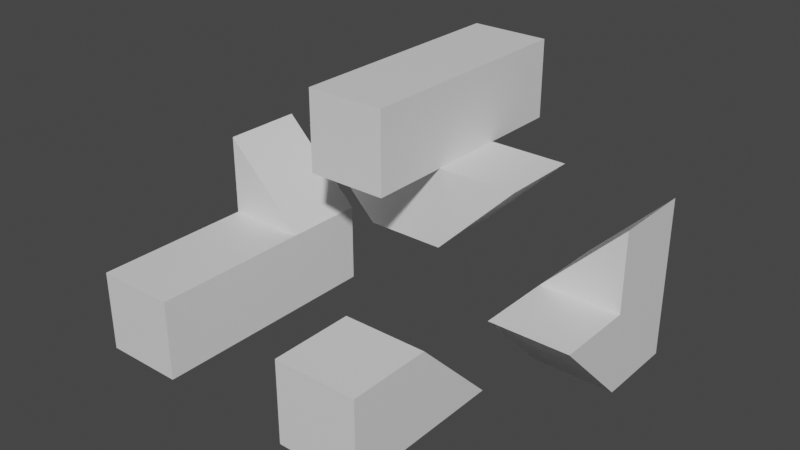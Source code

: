 # Source: AllTargets.blend  (saved by Blender 3.3.6; exported with 4.5.12 LTS)
import bpy
from mathutils import Matrix  # noqa: F401  (used for matrix-valued properties, if any)

bpy.ops.wm.read_factory_settings(use_empty=True)
scene = bpy.context.scene
scene.name = 'Scene'

# ---- collections
col_collection = bpy.data.collections.new('Collection'); scene.collection.children.link(col_collection)

# ---- materials (node trees are filled in below, after node groups)
mat_material = bpy.data.materials.new('Material')
mat_material.alpha_threshold = 0.0
mat_material.use_transparent_shadow = False
mat_material.roughness = 0.5
mat_material.line_color = (0.0, 0.0, 0.0, 1.0)

# ---- material node trees
mat_material.use_nodes = True; mat_material.node_tree.nodes.clear()
_N = mat_material.node_tree.nodes; _L = mat_material.node_tree.links
n0 = _N.new('ShaderNodeOutputMaterial'); n0.name = 'Material Output'; n0.location = (300, 300)
n1 = _N.new('ShaderNodeBsdfPrincipled'); n1.name = 'Principled BSDF'; n1.location = (10, 300)
n1.distribution = 'GGX'
n1.subsurface_method = 'RANDOM_WALK_SKIN'
n1.inputs[3].default_value = 1.45
n1.inputs[27].default_value = (0.0, 0.0, 0.0, 1.0)
n1.inputs[28].default_value = 1.0
_L.new(n1.outputs[0], n0.inputs[0])
n0.is_active_output = True

# ---- world
world_world = bpy.data.worlds.new('World'); scene.world = world_world
world_world.use_nodes = True; world_world.node_tree.nodes.clear()
_N = world_world.node_tree.nodes; _L = world_world.node_tree.links
n0 = _N.new('ShaderNodeOutputWorld'); n0.name = 'World Output'; n0.location = (300, 300)
n1 = _N.new('ShaderNodeBackground'); n1.name = 'Background'; n1.location = (10, 300)
n1.inputs[0].default_value = (0.05088, 0.05088, 0.05088, 1.0)
_L.new(n1.outputs[0], n0.inputs[0])
n0.is_active_output = True
world_world.color = (0.05088, 0.05088, 0.05088)
world_world.use_sun_shadow = False
world_world.sun_shadow_jitter_overblur = 0.0

# ---- meshes
me_cube = bpy.data.meshes.new('Cube')
me_cube.from_pydata([(-1.0, 3.0, 1.0), (-1.0, 5.0, 1.0), (-1.0, 3.0, 3.0), (1.0, 3.0, 3.0), (-1.0, 5.0, 3.0), (1.0, 5.0, 3.0), (-3.0, 3.0, 1.0), (-3.0, 5.0, 1.0), (-3.0, 3.0, 3.0), (-3.0, 5.0, 3.0), (-5.0, 3.0, 3.0), (-5.0, 5.0, 3.0), (-1.0, 3.0, 5.0), (-1.0, 5.0, 5.0), (-3.0, 3.0, 5.0), (-3.0, 5.0, 5.0), (-3.0, 1.0, 3.0), (-1.0, 1.0, 3.0), (-3.0, 1.0, 5.0), (-1.0, 1.0, 5.0), (-3.0, 7.0, 3.0), (-1.0, 7.0, 3.0), (-3.0, 7.0, 5.0), (-1.0, 7.0, 5.0), (-3.0, 3.0, 1.649), (-4.413, 3.0, 3.0), (-4.43, 5.0, 3.0), (-3.0, 5.0, 1.636), (-2.278, 5.0, 1.0), (-1.581, 3.0, 1.0), (0.32, 5.0, 3.0), (-1.0, 3.0, 1.61), (0.325, 3.0, 3.0), (-1.0, 5.0, 1.59), (-1.552, 5.0, 1.0), (-2.292, 3.0, 1.0)], [], [(2, 32, 30, 4), (0, 3, 32, 31), (4, 33, 34, 28, 27, 9), (9, 27, 26), (2, 4, 13, 12), (1, 0, 29, 34), (0, 31, 29), (8, 9, 26, 25), (12, 13, 15, 14), (4, 9, 20, 21), (9, 8, 14, 15), (14, 8, 16, 18), (16, 17, 19, 18), (2, 12, 19, 17), (12, 14, 18, 19), (8, 2, 17, 16), (21, 20, 22, 23), (9, 15, 22, 20), (13, 4, 21, 23), (15, 13, 23, 22), (10, 6, 24, 25), (25, 24, 8), (26, 27, 7, 11), (25, 26, 11, 10), (27, 28, 7), (30, 32, 3, 5), (29, 31, 2, 8, 24, 35), (30, 33, 4), (31, 32, 2), (34, 33, 1), (35, 24, 6), (28, 35, 6, 7), (34, 29, 35, 28), (5, 1, 33, 30), (7, 6, 10, 11), (1, 5, 3, 0)])
_uv = me_cube.uv_layers.new(name='UVMap')
_uv.uv.foreach_set('vector', [0.875, 0.5, 0.7094, 0.5, 0.71, 0.5, 0.875, 0.5, 0.875, 0.5, 0.625, 0.5, 0.7094, 0.5, 0.875, 0.5, 0.625, 0.25, 0.625, 0.25, 0.625, 0.25, 0.625, 0.25, 0.625, 0.25, 0.625, 0.25, 0.625, 0.25, 0.625, 0.25, 0.625, 0.25, 0.875, 0.5, 0.875, 0.5, 0.875, 0.5, 0.875, 0.5, 0.625, 0.25, 0.625, 0.25, 0.625, 0.25, 0.625, 0.25, 0.875, 0.5, 0.875, 0.5, 0.875, 0.5, 0.875, 0.5, 0.875, 0.5, 0.875, 0.5, 0.875, 0.5, 0.875, 0.5, 0.875, 0.5, 0.875, 0.5, 0.875, 0.5, 0.625, 0.25, 0.625, 0.25, 0.625, 0.25, 0.625, 0.25, 0.875, 0.5, 0.875, 0.5, 0.875, 0.5, 0.875, 0.5, 0.875, 0.5, 0.875, 0.5, 0.875, 0.5, 0.875, 0.5, 0.875, 0.5, 0.875, 0.5, 0.875, 0.5, 0.875, 0.5, 0.875, 0.5, 0.875, 0.5, 0.875, 0.5, 0.875, 0.5, 0.875, 0.5, 0.875, 0.5, 0.875, 0.5, 0.875, 0.5, 0.875, 0.5, 0.875, 0.5, 0.875, 0.5, 0.875, 0.5, 0.625, 0.25, 0.625, 0.25, 0.625, 0.25, 0.625, 0.25, 0.875, 0.5, 0.875, 0.5, 0.875, 0.5, 0.875, 0.5, 0.875, 0.5, 0.875, 0.5, 0.875, 0.5, 0.875, 0.5, 0.875, 0.5, 0.875, 0.5, 0.875, 0.5, 0.875, 0.5, 0.875, 0.5, 0.875, 0.5, 0.875, 0.5, 0.875, 0.5, 0.875, 0.5, 0.875, 0.5, 0.875, 0.5, 0.625, 0.25, 0.625, 0.25, 0.625, 0.25, 0.625, 0.25, 0.875, 0.5, 0.875, 0.5, 0.875, 0.5, 0.875, 0.5, 0.625, 0.25, 0.625, 0.25, 0.625, 0.25, 0.71, 0.5, 0.7094, 0.5, 0.625, 0.5, 0.625, 0.5, 0.875, 0.5, 0.875, 0.5, 0.875, 0.5, 0.875, 0.5, 0.875, 0.5, 0.875, 0.5, 0.625, 0.415, 0.625, 0.25, 0.625, 0.25, 0.875, 0.5, 0.7094, 0.5, 0.875, 0.5, 0.625, 0.25, 0.625, 0.25, 0.625, 0.25, 0.875, 0.5, 0.875, 0.5, 0.875, 0.5, 0.625, 0.25, 0.625, 0.25, 0.625, 0.25, 0.625, 0.25, 0.625, 0.25, 0.625, 0.25, 0.625, 0.25, 0.625, 0.25, 0.625, 0.5, 0.625, 0.25, 0.625, 0.25, 0.625, 0.415, 0.625, 0.25, 0.875, 0.5, 0.875, 0.5, 0.625, 0.25, 0.625, 0.25, 0.625, 0.5, 0.625, 0.5, 0.875, 0.5])
me_cube.materials.append(mat_material)
me_cube.use_mirror_vertex_groups = False
me_cube.update()
me_cube_001 = bpy.data.meshes.new('Cube.001')
me_cube_001.from_pydata([(1.0, 1.0, 1.0), (1.0, 1.0, -1.0), (1.0, -1.0, 1.0), (1.0, -1.0, -1.0), (-1.0, 1.0, 1.0), (-1.0, 1.0, -1.0), (-1.0, -1.0, 1.0), (-1.0, -1.0, -1.0), (1.0, 3.0, -1.0), (-1.0, 3.0, -1.0), (1.0, 1.0, 0.326), (1.0, 2.304, -1.0), (-1.0, 0.2879, 1.0), (1.0, 0.2939, 1.0), (-1.0, 2.223, -1.0), (-1.0, 1.0, 0.2642)], [], [(0, 4, 12, 13), (3, 2, 6, 7), (7, 6, 12, 15, 5), (5, 1, 3, 7), (1, 10, 13, 2, 3), (5, 15, 14), (1, 5, 14, 11), (8, 0, 10, 11), (11, 10, 1), (13, 10, 0), (13, 12, 6, 2), (11, 14, 9, 8), (14, 15, 4, 9), (15, 12, 4), (4, 0, 8, 9)])
_uv = me_cube_001.uv_layers.new(name='UVMap')
_uv.uv.foreach_set('vector', [0.625, 0.5, 0.875, 0.5, 0.875, 0.589, 0.625, 0.5883, 0.375, 0.75, 0.625, 0.75, 0.625, 1.0, 0.375, 1.0, 0.375, 0.0, 0.625, 0.0, 0.625, 0.161, 0.533, 0.25, 0.375, 0.25, 0.125, 0.5, 0.375, 0.5, 0.375, 0.75, 0.125, 0.75, 0.375, 0.5, 0.5407, 0.5, 0.625, 0.5883, 0.625, 0.75, 0.375, 0.75, 0.375, 0.25, 0.533, 0.25, 0.375, 0.25, 0.375, 0.5, 0.125, 0.5, 0.125, 0.5, 0.375, 0.5, 0.375, 0.5, 0.625, 0.5, 0.5407, 0.5, 0.375, 0.5, 0.375, 0.5, 0.5407, 0.5, 0.375, 0.5, 0.625, 0.5883, 0.5407, 0.5, 0.625, 0.5, 0.625, 0.5883, 0.875, 0.589, 0.875, 0.75, 0.625, 0.75, 0.375, 0.5, 0.125, 0.5, 0.125, 0.5, 0.375, 0.5, 0.375, 0.25, 0.533, 0.25, 0.625, 0.25, 0.375, 0.25, 0.533, 0.25, 0.625, 0.161, 0.625, 0.25, 0.625, 0.25, 0.625, 0.5, 0.375, 0.5, 0.375, 0.25])
me_cube_001.materials.append(mat_material)
me_cube_001.use_mirror_vertex_groups = False
me_cube_001.update()
me_cube_002 = bpy.data.meshes.new('Cube.002')
me_cube_002.from_pydata([(1.0, 1.0, 1.0), (-1.0, 1.0, 1.0), (1.0, 3.0, -1.0), (-1.0, 3.0, -1.0), (1.0, 3.0, 1.0), (-1.0, 3.0, 1.0), (1.0, 5.0, -1.0), (-1.0, 5.0, -1.0), (1.0, 5.0, 1.0), (-1.0, 5.0, 1.0), (1.0, 3.0, 3.0), (1.0, 5.0, 3.0), (1.0, 3.0, 2.55), (1.0, 5.0, 2.552), (1.0, 1.558, 1.0), (1.0, 3.0, -0.3854), (-1.0, 1.646, 1.0), (1.0, 3.635, -1.0), (-1.0, 3.624, -1.0), (-1.0, 3.0, -0.3694)], [], [(3, 19, 18), (1, 0, 14, 16), (0, 2, 15, 14), (7, 9, 8, 6), (2, 3, 18, 17), (4, 8, 13, 12), (4, 15, 17, 6, 8), (8, 9, 13), (10, 5, 12), (12, 5, 4), (13, 9, 11), (12, 13, 11, 10), (14, 15, 4), (16, 14, 4, 5), (17, 15, 2), (17, 18, 7, 6), (19, 16, 5), (18, 19, 5, 9, 7), (3, 1, 16, 19), (9, 5, 10, 11), (1, 3, 2, 0)])
_uv = me_cube_002.uv_layers.new(name='UVMap')
_uv.uv.foreach_set('vector', [0.375, 0.25, 0.4538, 0.25, 0.375, 0.25, 0.875, 0.5, 0.625, 0.5, 0.625, 0.5, 0.875, 0.5, 0.625, 0.5, 0.375, 0.5, 0.4518, 0.5, 0.625, 0.5, 0.375, 0.25, 0.625, 0.25, 0.625, 0.5, 0.375, 0.5, 0.375, 0.5, 0.125, 0.5, 0.125, 0.5, 0.375, 0.5, 0.625, 0.5, 0.625, 0.5, 0.625, 0.5, 0.625, 0.5, 0.625, 0.5, 0.4518, 0.5, 0.375, 0.5, 0.375, 0.5, 0.625, 0.5, 0.625, 0.5, 0.625, 0.25, 0.625, 0.5, 0.625, 0.5, 0.875, 0.5, 0.625, 0.5, 0.625, 0.5, 0.875, 0.5, 0.625, 0.5, 0.625, 0.5, 0.625, 0.25, 0.625, 0.5, 0.625, 0.5, 0.625, 0.5, 0.625, 0.5, 0.625, 0.5, 0.625, 0.5, 0.4518, 0.5, 0.625, 0.5, 0.875, 0.5, 0.625, 0.5, 0.625, 0.5, 0.875, 0.5, 0.375, 0.5, 0.4518, 0.5, 0.375, 0.5, 0.375, 0.5, 0.125, 0.5, 0.125, 0.5, 0.375, 0.5, 0.4538, 0.25, 0.625, 0.25, 0.625, 0.25, 0.375, 0.25, 0.4538, 0.25, 0.625, 0.25, 0.625, 0.25, 0.375, 0.25, 0.375, 0.25, 0.625, 0.25, 0.625, 0.25, 0.4538, 0.25, 0.625, 0.25, 0.875, 0.5, 0.625, 0.5, 0.625, 0.5, 0.625, 0.25, 0.375, 0.25, 0.375, 0.5, 0.625, 0.5])
me_cube_002.materials.append(mat_material)
me_cube_002.use_mirror_vertex_groups = False
me_cube_002.update()
me_cube_003 = bpy.data.meshes.new('Cube.003')
me_cube_003.from_pydata([(-3.0, 3.0, 1.0), (-3.0, 5.0, 1.0), (-5.0, 3.0, 1.0), (-5.0, 5.0, 1.0), (-5.0, 3.0, 3.0), (-5.0, 5.0, 3.0), (-3.0, 3.0, 1.0), (-3.0, 5.0, 1.0), (-5.0, 3.0, 1.0), (-5.0, 5.0, 1.0), (-3.0, 3.0, -1.0), (-3.0, 5.0, -1.0), (-5.0, 3.0, -1.0), (-5.0, 5.0, -1.0), (-3.0, 1.0, 1.0), (-5.0, 1.0, 1.0), (-3.0, 1.0, -1.0), (-5.0, 1.0, -1.0), (-3.0, -1.0, 1.0), (-5.0, -1.0, 1.0), (-3.0, -1.0, -1.0), (-5.0, -1.0, -1.0), (-5.0, 5.0, 2.597), (-5.0, 3.0, 2.599)], [], [(3, 2, 23, 22), (1, 0, 6, 7), (0, 4, 23), (9, 7, 11, 13), (0, 2, 8, 6), (3, 1, 7, 9), (2, 3, 9, 8), (11, 10, 12, 13), (7, 6, 10, 11), (8, 12, 17, 15), (8, 9, 13, 12), (15, 17, 21, 19), (12, 10, 16, 17), (6, 8, 15, 14), (10, 6, 14, 16), (18, 19, 21, 20), (17, 16, 20, 21), (16, 14, 18, 20), (14, 15, 19, 18), (5, 1, 22), (22, 23, 4, 5), (23, 2, 0), (22, 1, 3), (1, 5, 4, 0)])
_uv = me_cube_003.uv_layers.new(name='UVMap')
_uv.uv.foreach_set('vector', [0.625, 0.25, 0.625, 0.25, 0.625, 0.25, 0.625, 0.25, 0.625, 0.25, 0.625, 0.25, 0.625, 0.25, 0.625, 0.25, 0.875, 0.5, 0.875, 0.5, 0.875, 0.5, 0.625, 0.25, 0.625, 0.25, 0.625, 0.25, 0.625, 0.25, 0.875, 0.5, 0.875, 0.5, 0.875, 0.5, 0.875, 0.5, 0.625, 0.25, 0.625, 0.25, 0.625, 0.25, 0.625, 0.25, 0.625, 0.25, 0.625, 0.25, 0.625, 0.25, 0.625, 0.25, 0.625, 0.25, 0.625, 0.25, 0.625, 0.25, 0.625, 0.25, 0.625, 0.25, 0.625, 0.25, 0.625, 0.25, 0.625, 0.25, 0.625, 0.25, 0.625, 0.25, 0.625, 0.25, 0.625, 0.25, 0.625, 0.25, 0.625, 0.25, 0.625, 0.25, 0.625, 0.25, 0.625, 0.25, 0.625, 0.25, 0.625, 0.25, 0.625, 0.25, 0.625, 0.25, 0.625, 0.25, 0.625, 0.25, 0.625, 0.25, 0.875, 0.5, 0.875, 0.5, 0.875, 0.5, 0.875, 0.5, 0.625, 0.25, 0.625, 0.25, 0.625, 0.25, 0.625, 0.25, 0.875, 0.5, 0.875, 0.5, 0.875, 0.5, 0.875, 0.5, 0.625, 0.25, 0.625, 0.25, 0.625, 0.25, 0.625, 0.25, 0.625, 0.25, 0.625, 0.25, 0.625, 0.25, 0.625, 0.25, 0.875, 0.5, 0.875, 0.5, 0.875, 0.5, 0.875, 0.5, 0.625, 0.25, 0.625, 0.25, 0.625, 0.25, 0.625, 0.25, 0.625, 0.25, 0.625, 0.25, 0.625, 0.25, 0.875, 0.5, 0.875, 0.5, 0.875, 0.5, 0.625, 0.25, 0.625, 0.25, 0.625, 0.25, 0.625, 0.25, 0.625, 0.25, 0.625, 0.25, 0.875, 0.5])
me_cube_003.materials.append(mat_material)
me_cube_003.use_mirror_vertex_groups = False
me_cube_003.update()

# ---- objects
ob_cube = bpy.data.objects.new('Cube', me_cube)
ob_cube_001 = bpy.data.objects.new('Cube.001', me_cube_001)
ob_cube_002 = bpy.data.objects.new('Cube.002', me_cube_002)
ob_cube_003 = bpy.data.objects.new('Cube.003', me_cube_003)

# ---- transforms, parenting, visibility, modifiers, constraints
ob_cube.location = (-0.1198, -0.1563, -0.002555)
ob_cube.lock_rotations_4d = False
ob_cube.empty_display_type = 'ARROWS'
ob_cube.lineart.crease_threshold = 0.0
ob_cube_001.location = (0.6389, -2.13, 0.3448)
ob_cube_001.lock_rotations_4d = False
ob_cube_001.empty_display_type = 'ARROWS'
ob_cube_001.lineart.crease_threshold = 0.0
ob_cube_002.location = (2.376, 0.3426, -0.2725)
ob_cube_002.lock_rotations_4d = False
ob_cube_002.empty_display_type = 'ARROWS'
ob_cube_002.lineart.crease_threshold = 0.0
ob_cube_003.location = (-1.275, -1.627, -0.1563)
ob_cube_003.lock_rotations_4d = False
ob_cube_003.empty_display_type = 'ARROWS'
ob_cube_003.lineart.crease_threshold = 0.0

# ---- collection membership
col_collection.objects.link(ob_cube)
col_collection.objects.link(ob_cube_001)
col_collection.objects.link(ob_cube_002)
col_collection.objects.link(ob_cube_003)

# ---- scene / render settings (as saved in the file)
scene.frame_start = 1; scene.frame_end = 250; scene.frame_set(1)
scene.render.engine = 'BLENDER_EEVEE_NEXT'
scene.cycles.sampling_pattern = 'TABULATED_SOBOL'
scene.cycles.use_light_tree = False
scene.view_settings.view_transform = 'Filmic'
bpy.context.view_layer.update()

# ---- added for rendering (the .blend has no active camera and no usable light): camera, sun
cam_auto = bpy.data.cameras.new('AutoCamera')
cam_auto.lens = 50.0
cam_auto.sensor_width = 36.0
cam_auto.clip_end = 1000.0
ob_auto_camera = bpy.data.objects.new('AutoCamera', cam_auto)
scene.collection.objects.link(ob_auto_camera)
ob_auto_camera.location = (12.6413, -15.0517, 13.1348)
ob_auto_camera.rotation_euler = (1.09748, -7.21219e-08, 0.694738)
scene.camera = ob_auto_camera
light_auto_sun = bpy.data.lights.new('AutoSun', 'SUN')
light_auto_sun.energy = 3.0
light_auto_sun.angle = 0.0523599
ob_auto_sun = bpy.data.objects.new('AutoSun', light_auto_sun)
scene.collection.objects.link(ob_auto_sun)
ob_auto_sun.rotation_euler = (0.872665, 0.174533, 0.523599)
bpy.context.view_layer.update()
